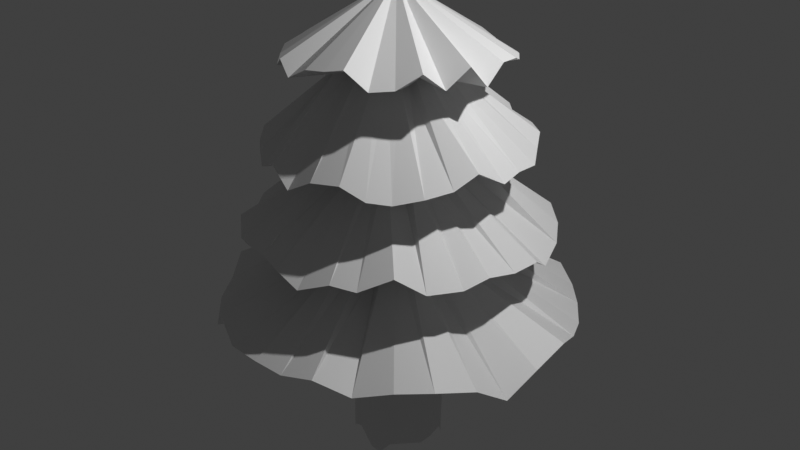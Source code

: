 # Source: simpletree.blend  (saved by Blender 2.93.21; exported with 4.5.12 LTS)
import bpy
from mathutils import Matrix  # noqa: F401  (used for matrix-valued properties, if any)

bpy.ops.wm.read_factory_settings(use_empty=True)
scene = bpy.context.scene
scene.name = 'Scene'

# ---- collections
col_collection = bpy.data.collections.new('Collection'); scene.collection.children.link(col_collection)

# ---- materials (node trees are filled in below, after node groups)
mat_material_002 = bpy.data.materials.new('Material.002')

# ---- material node trees
mat_material_002.use_nodes = True; mat_material_002.node_tree.nodes.clear()
_N = mat_material_002.node_tree.nodes; _L = mat_material_002.node_tree.links
n0 = _N.new('ShaderNodeBsdfPrincipled'); n0.name = 'Principled BSDF'; n0.location = (10, 300)
n0.distribution = 'GGX'
n0.subsurface_method = 'BURLEY'
n0.inputs[3].default_value = 1.45
n0.inputs[27].default_value = (0.0, 0.0, 0.0, 1.0)
n0.inputs[28].default_value = 1.0
n1 = _N.new('ShaderNodeOutputMaterial'); n1.name = 'Material Output'; n1.location = (300, 300)
_L.new(n0.outputs[0], n1.inputs[0])
n1.is_active_output = True

# ---- world
world_world = bpy.data.worlds.new('World'); scene.world = world_world
world_world.use_nodes = True; world_world.node_tree.nodes.clear()
_N = world_world.node_tree.nodes; _L = world_world.node_tree.links
n0 = _N.new('ShaderNodeOutputWorld'); n0.name = 'World Output'; n0.location = (300, 300)
n1 = _N.new('ShaderNodeBackground'); n1.name = 'Background'; n1.location = (10, 300)
n1.inputs[0].default_value = (0.05088, 0.05088, 0.05088, 1.0)
_L.new(n1.outputs[0], n0.inputs[0])
n0.is_active_output = True
world_world.color = (0.05088, 0.05088, 0.05088)
world_world.use_sun_shadow = False
world_world.sun_shadow_jitter_overblur = 0.0

# ---- cameras
cam_camera = bpy.data.cameras.new('Camera')
cam_camera.clip_end = 100.0
cam_camera.ortho_scale = 7.314

# ---- lights
light_light = bpy.data.lights.new('Light', 'POINT')
light_light.transmission_factor = 0.0
light_light.energy = 1000.0
light_light.shadow_soft_size = 0.1
light_light.shadow_maximum_resolution = 0.006
light_light.use_absolute_resolution = True

# ---- meshes
me_cylinder = bpy.data.meshes.new('Cylinder')
me_cylinder.from_pydata([(0.01217, 1.008, -0.9915), (0.01918, -0.08383, 1.013), (0.242, 0.9332, -1.018), (0.3378, 0.9828, -1.008), (0.505, 0.8711, -1.035), (0.6571, 0.6813, -0.9464), (0.7935, 0.5664, -1.06), (0.9154, 0.3896, -0.999), (0.996, 0.1784, -0.9478), (0.9991, 0.01455, -1.007), (1.003, -0.2839, -1.012), (0.9304, -0.3852, -1.011), (0.8301, -0.5543, -1.002), (0.7182, -0.7179, -0.9991), (0.5408, -0.7965, -1.02), (0.389, -0.9711, -1.06), (0.1994, -1.039, -1.04), (0.03556, -1.017, -0.9877), (-0.238, -0.9626, -0.9812), (-0.4231, -0.9684, -0.9907), (-0.5267, -0.7973, -0.9877), (-0.7709, -0.6849, -1.068), (-0.8401, -0.5448, -0.9706), (-0.9008, -0.3894, -1.032), (-0.916, -0.2677, -0.985), (-1.005, -0.007009, -0.9877), (-0.9782, 0.1945, -0.9942), (-0.98, 0.3557, -0.9521), (-0.8409, 0.5504, -0.9739), (-0.6696, 0.6875, -1.011), (-0.556, 0.8291, -0.9985), (-0.4193, 0.8784, -1.009), (-0.1593, 0.9932, -1.064), (0.05117, 4.011, -0.3424), (0.7669, 3.871, -0.3997), (1.527, 3.691, -0.3572), (2.207, 3.285, -0.3844), (2.751, 2.793, -0.394), (3.29, 2.166, -0.3987), (3.66, 1.516, -0.3739), (3.942, 0.8305, -0.3246), (3.963, -0.001224, -0.3739), (3.917, -0.8112, -0.4436), (3.724, -1.471, -0.3615), (3.355, -2.24, -0.333), (2.834, -2.809, -0.3345), (2.152, -3.266, -0.3769), (1.48, -3.682, -0.3244), (0.7736, -3.885, -0.3517), (0.06342, -3.968, -0.3459), (-0.7386, -3.937, -0.3538), (-1.528, -3.64, -0.3098), (-2.163, -3.339, -0.4284), (-2.743, -2.809, -0.3835), (-3.293, -2.115, -0.3802), (-3.666, -1.577, -0.3159), (-3.883, -0.7859, -0.3745), (-4.009, 0.01697, -0.3671), (-3.889, 0.7745, -0.3751), (-3.676, 1.487, -0.4219), (-3.296, 2.151, -0.405), (-2.743, 2.831, -0.3041), (-2.149, 3.295, -0.3866), (-1.484, 3.665, -0.4379), (-0.7065, 3.855, -0.3543), (-0.04222, 3.328, -0.01585), (0.6474, 3.249, -0.01401), (1.292, 3.094, -0.02208), (1.845, 2.773, 0.02146), (2.375, 2.386, -0.009772), (2.778, 1.869, -0.03905), (3.045, 1.208, -0.07555), (3.265, 0.6606, -0.002106), (3.304, -0.03541, 0.003024), (3.201, -0.6531, 0.0209), (3.038, -1.188, -0.008054), (2.69, -1.828, -0.007463), (2.3, -2.294, 0.06475), (1.789, -2.773, 0.004986), (1.269, -3.005, 0.0118), (0.6587, -3.3, -0.03607), (0.004955, -3.297, 0.0007336), (-0.557, -3.193, 0.01651), (-1.251, -3.039, -0.003471), (-1.867, -2.77, -0.03606), (-2.412, -2.371, 0.006977), (-2.737, -1.8, -0.04164), (-2.979, -1.336, 0.005004), (-3.22, -0.6658, 0.00678), (-3.258, 0.03111, 0.002671), (-3.244, 0.6346, -0.000122), (-3.022, 1.346, -0.01859), (-2.736, 1.847, 0.0004066), (-2.352, 2.331, -0.02107), (-1.828, 2.766, -0.009314), (-1.261, 3.016, 0.002517), (-0.6387, 3.163, -0.01683), (-0.02437, 2.826, 0.3493), (0.5392, 2.774, 0.4019), (1.102, 2.655, 0.2681), (1.562, 2.326, 0.3935), (2.072, 1.979, 0.3987), (2.357, 1.575, 0.3653), (2.693, 1.119, 0.3425), (2.777, 0.5596, 0.3523), (2.859, 0.04559, 0.3381), (2.782, -0.5925, 0.412), (2.636, -1.094, 0.3622), (2.369, -1.586, 0.3419), (1.987, -2.046, 0.3219), (1.644, -2.39, 0.3344), (1.16, -2.608, 0.3801), (0.546, -2.8, 0.366), (-0.02895, -2.891, 0.3043), (-0.5495, -2.836, 0.3757), (-1.081, -2.7, 0.3267), (-1.576, -2.369, 0.3533), (-2.032, -2.031, 0.3463), (-2.43, -1.612, 0.3653), (-2.634, -1.097, 0.3486), (-2.807, -0.5433, 0.3613), (-2.868, -0.02421, 0.3396), (-2.8, 0.5557, 0.3557), (-2.643, 1.096, 0.362), (-2.332, 1.587, 0.4374), (-2.003, 2.019, 0.3901), (-1.576, 2.376, 0.3935), (-1.116, 2.648, 0.3829), (-0.5017, 2.843, 0.3692), (-0.006204, 0.9858, 0.6775), (0.2751, 0.9234, 0.6896), (0.3437, 0.9495, 0.6845), (0.585, 0.8699, 0.6285), (0.6469, 0.6955, 0.6533), (0.8275, 0.5581, 0.6822), (0.9319, 0.3835, 0.6892), (0.9933, 0.2152, 0.6907), (1.008, 0.01124, 0.6645), (0.9748, -0.1939, 0.6807), (0.8565, -0.4085, 0.6836), (0.824, -0.5296, 0.6453), (0.7311, -0.693, 0.6769), (0.5618, -0.8265, 0.681), (0.3886, -0.9353, 0.6985), (0.1043, -0.9641, 0.6935), (0.007787, -1.07, 0.6881), (-0.2419, -1.067, 0.6797), (-0.3815, -0.9868, 0.7499), (-0.5434, -0.87, 0.6277), (-0.7315, -0.6789, 0.6837), (-0.7603, -0.5285, 0.702), (-0.9306, -0.3927, 0.6884), (-0.9773, -0.2004, 0.6872), (-0.9986, -0.001008, 0.6712), (-0.9642, 0.1915, 0.6733), (-0.9871, 0.3437, 0.7213), (-0.8253, 0.6122, 0.7242), (-0.6976, 0.6882, 0.6813), (-0.5442, 0.8425, 0.6905), (-0.3855, 0.9235, 0.6434), (-0.1532, 0.9894, 0.7042), (-0.007553, 2.419, 0.7213), (0.3982, 2.403, 0.694), (0.8713, 2.164, 0.6415), (1.397, 1.965, 0.6982), (1.686, 1.665, 0.7185), (1.979, 1.334, 0.7218), (2.219, 0.9573, 0.7552), (2.324, 0.4864, 0.7637), (2.364, 0.0156, 0.6924), (2.388, -0.4686, 0.7914), (2.205, -0.9135, 0.7135), (1.974, -1.27, 0.78), (1.675, -1.672, 0.722), (1.285, -1.972, 0.711), (0.8735, -2.197, 0.7839), (0.4583, -2.315, 0.7642), (-0.02531, -2.356, 0.7499), (-0.501, -2.392, 0.6989), (-0.8829, -2.275, 0.7495), (-1.407, -1.966, 0.688), (-1.629, -1.701, 0.7126), (-1.981, -1.314, 0.7197), (-2.263, -0.9251, 0.7006), (-2.324, -0.4685, 0.7264), (-2.373, 0.000983, 0.7335), (-2.308, 0.4835, 0.6969), (-2.201, 0.9117, 0.7204), (-1.956, 1.266, 0.688), (-1.692, 1.682, 0.724), (-1.346, 1.951, 0.6866), (-0.9038, 2.192, 0.7149), (-0.4466, 2.313, 0.6263), (0.1877, 0.9773, 0.3196), (0.3741, 0.9214, 0.3379), (0.5181, 0.8488, 0.3122), (0.6935, 0.6322, 0.388), (0.8635, 0.5839, 0.4013), (0.8908, 0.4138, 0.3183), (0.9685, 0.183, 0.3099), (0.9385, -0.00687, 0.327), (0.9182, -0.1636, 0.2938), (0.9313, -0.3879, 0.3227), (0.8406, -0.5999, 0.3648), (0.7688, -0.7335, 0.3062), (0.565, -0.8474, 0.3376), (0.3656, -0.8965, 0.3165), (0.2476, -0.9756, 0.3342), (-0.0003536, -0.9545, 0.3284), (-0.2288, -1.009, 0.3022), (-0.3977, -0.9309, 0.353), (-0.5372, -0.8084, 0.3275), (-0.6874, -0.7461, 0.2811), (-0.8039, -0.5133, 0.3187), (-0.9377, -0.4529, 0.3258), (-1.043, -0.1843, 0.3861), (-0.9744, 0.04369, 0.2524), (-0.9323, 0.1646, 0.3647), (-0.9417, 0.4068, 0.359), (-0.8867, 0.5597, 0.2906), (-0.7218, 0.7201, 0.3248), (-0.5464, 0.747, 0.3093), (-0.3372, 0.8933, 0.3143), (-0.1464, 0.9217, 0.2916), (0.04372, 1.07, 0.3793), (0.1883, 0.9976, -0.0453), (0.3053, 0.8808, -0.003208), (0.5669, 0.8713, -0.05301), (0.7686, 0.7095, 0.02706), (0.8365, 0.5502, -0.04933), (0.8417, 0.4273, -0.0182), (1.061, 0.1925, -0.07824), (1.003, -0.005909, -0.04942), (0.9786, -0.1932, -0.04421), (0.919, -0.3739, -0.06677), (0.762, -0.6042, 0.002257), (0.6526, -0.7336, -0.03205), (0.5296, -0.8121, -0.03834), (0.3668, -0.9102, -0.1164), (0.2511, -1.003, -0.03392), (0.02617, -1.055, 0.004568), (-0.1708, -1.032, -0.06952), (-0.3856, -0.9256, -0.04867), (-0.5731, -0.8319, -0.04816), (-0.7268, -0.6602, -0.04944), (-0.8441, -0.5492, -0.0377), (-0.9129, -0.4225, -0.006109), (-0.9865, -0.1982, -0.03536), (-0.9932, 0.04142, -0.0318), (-0.9777, 0.1972, -0.04735), (-0.9616, 0.3751, -0.03153), (-0.8274, 0.5588, -0.04172), (-0.6957, 0.7223, -0.02143), (-0.5437, 0.8332, -0.03473), (-0.4672, 0.8732, -0.03386), (-0.1754, 0.9748, -0.06858), (-0.00634, 0.9985, -0.05337), (0.1699, 1.001, -0.4244), (0.3753, 0.9219, -0.3844), (0.5857, 0.7717, -0.4258), (0.751, 0.7173, -0.3727), (0.7567, 0.5772, -0.3499), (0.981, 0.4054, -0.4715), (1.043, 0.148, -0.4457), (0.9916, -0.004575, -0.4389), (0.9523, -0.1877, -0.4553), (0.9716, -0.3215, -0.4132), (0.8306, -0.5669, -0.3853), (0.7199, -0.6881, -0.4129), (0.5852, -0.7683, -0.3362), (0.4145, -0.8691, -0.4263), (0.1636, -1.048, -0.3744), (-0.008592, -1.019, -0.4158), (-0.1779, -1.005, -0.4108), (-0.3284, -0.8733, -0.3583), (-0.549, -0.8297, -0.3811), (-0.7564, -0.673, -0.4001), (-0.8498, -0.5574, -0.3956), (-0.9259, -0.3047, -0.4073), (-0.9895, -0.2028, -0.3992), (-1.001, 0.03487, -0.443), (-0.9808, 0.1979, -0.4031), (-0.9068, 0.3853, -0.4608), (-0.832, 0.5429, -0.3782), (-0.6628, 0.7, -0.4271), (-0.5083, 0.8463, -0.3579), (-0.4131, 0.9644, -0.4206), (-0.1865, 0.979, -0.4099), (-0.03709, 0.928, -0.3838)], [], [(161, 1, 162), (162, 1, 163), (163, 1, 164), (164, 1, 165), (165, 1, 166), (166, 1, 167), (167, 1, 168), (168, 1, 169), (169, 1, 170), (170, 1, 171), (171, 1, 172), (172, 1, 173), (173, 1, 174), (174, 1, 175), (175, 1, 176), (176, 1, 177), (177, 1, 178), (178, 1, 179), (179, 1, 180), (180, 1, 181), (181, 1, 182), (182, 1, 183), (183, 1, 184), (184, 1, 185), (185, 1, 186), (186, 1, 187), (187, 1, 188), (188, 1, 189), (189, 1, 190), (190, 1, 191), (191, 1, 192), (192, 1, 161), (0, 2, 3, 4, 5, 6, 7, 8, 9, 10, 11, 12, 13, 14, 15, 16, 17, 18, 19, 20, 21, 22, 23, 24, 25, 26, 27, 28, 29, 30, 31, 32), (287, 64, 33, 288), (286, 63, 64, 287), (285, 62, 63, 286), (284, 61, 62, 285), (283, 60, 61, 284), (282, 59, 60, 283), (281, 58, 59, 282), (280, 57, 58, 281), (279, 56, 57, 280), (278, 55, 56, 279), (277, 54, 55, 278), (276, 53, 54, 277), (275, 52, 53, 276), (274, 51, 52, 275), (273, 50, 51, 274), (272, 49, 50, 273), (271, 48, 49, 272), (270, 47, 48, 271), (269, 46, 47, 270), (268, 45, 46, 269), (267, 44, 45, 268), (266, 43, 44, 267), (265, 42, 43, 266), (264, 41, 42, 265), (263, 40, 41, 264), (262, 39, 40, 263), (261, 38, 39, 262), (260, 37, 38, 261), (259, 36, 37, 260), (258, 35, 36, 259), (257, 34, 35, 258), (288, 33, 34, 257), (255, 96, 65, 256), (254, 95, 96, 255), (253, 94, 95, 254), (252, 93, 94, 253), (251, 92, 93, 252), (250, 91, 92, 251), (249, 90, 91, 250), (248, 89, 90, 249), (247, 88, 89, 248), (246, 87, 88, 247), (245, 86, 87, 246), (244, 85, 86, 245), (243, 84, 85, 244), (242, 83, 84, 243), (241, 82, 83, 242), (240, 81, 82, 241), (239, 80, 81, 240), (238, 79, 80, 239), (237, 78, 79, 238), (236, 77, 78, 237), (235, 76, 77, 236), (234, 75, 76, 235), (233, 74, 75, 234), (232, 73, 74, 233), (231, 72, 73, 232), (230, 71, 72, 231), (229, 70, 71, 230), (228, 69, 70, 229), (227, 68, 69, 228), (226, 67, 68, 227), (225, 66, 67, 226), (256, 65, 66, 225), (223, 128, 97, 224), (222, 127, 128, 223), (221, 126, 127, 222), (220, 125, 126, 221), (219, 124, 125, 220), (218, 123, 124, 219), (217, 122, 123, 218), (216, 121, 122, 217), (215, 120, 121, 216), (214, 119, 120, 215), (213, 118, 119, 214), (212, 117, 118, 213), (211, 116, 117, 212), (210, 115, 116, 211), (209, 114, 115, 210), (208, 113, 114, 209), (207, 112, 113, 208), (206, 111, 112, 207), (205, 110, 111, 206), (204, 109, 110, 205), (203, 108, 109, 204), (202, 107, 108, 203), (201, 106, 107, 202), (200, 105, 106, 201), (199, 104, 105, 200), (198, 103, 104, 199), (197, 102, 103, 198), (196, 101, 102, 197), (195, 100, 101, 196), (194, 99, 100, 195), (193, 98, 99, 194), (224, 97, 98, 193), (128, 160, 129, 97), (127, 159, 160, 128), (126, 158, 159, 127), (125, 157, 158, 126), (124, 156, 157, 125), (123, 155, 156, 124), (122, 154, 155, 123), (121, 153, 154, 122), (120, 152, 153, 121), (119, 151, 152, 120), (118, 150, 151, 119), (117, 149, 150, 118), (116, 148, 149, 117), (115, 147, 148, 116), (114, 146, 147, 115), (113, 145, 146, 114), (112, 144, 145, 113), (111, 143, 144, 112), (110, 142, 143, 111), (109, 141, 142, 110), (108, 140, 141, 109), (107, 139, 140, 108), (106, 138, 139, 107), (105, 137, 138, 106), (104, 136, 137, 105), (103, 135, 136, 104), (102, 134, 135, 103), (101, 133, 134, 102), (100, 132, 133, 101), (99, 131, 132, 100), (98, 130, 131, 99), (97, 129, 130, 98), (160, 192, 161, 129), (159, 191, 192, 160), (158, 190, 191, 159), (157, 189, 190, 158), (156, 188, 189, 157), (155, 187, 188, 156), (154, 186, 187, 155), (153, 185, 186, 154), (152, 184, 185, 153), (151, 183, 184, 152), (150, 182, 183, 151), (149, 181, 182, 150), (148, 180, 181, 149), (147, 179, 180, 148), (146, 178, 179, 147), (145, 177, 178, 146), (144, 176, 177, 145), (143, 175, 176, 144), (142, 174, 175, 143), (141, 173, 174, 142), (140, 172, 173, 141), (139, 171, 172, 140), (138, 170, 171, 139), (137, 169, 170, 138), (136, 168, 169, 137), (135, 167, 168, 136), (134, 166, 167, 135), (133, 165, 166, 134), (132, 164, 165, 133), (131, 163, 164, 132), (130, 162, 163, 131), (129, 161, 162, 130), (65, 224, 193, 66), (66, 193, 194, 67), (67, 194, 195, 68), (68, 195, 196, 69), (69, 196, 197, 70), (70, 197, 198, 71), (71, 198, 199, 72), (72, 199, 200, 73), (73, 200, 201, 74), (74, 201, 202, 75), (75, 202, 203, 76), (76, 203, 204, 77), (77, 204, 205, 78), (78, 205, 206, 79), (79, 206, 207, 80), (80, 207, 208, 81), (81, 208, 209, 82), (82, 209, 210, 83), (83, 210, 211, 84), (84, 211, 212, 85), (85, 212, 213, 86), (86, 213, 214, 87), (87, 214, 215, 88), (88, 215, 216, 89), (89, 216, 217, 90), (90, 217, 218, 91), (91, 218, 219, 92), (92, 219, 220, 93), (93, 220, 221, 94), (94, 221, 222, 95), (95, 222, 223, 96), (96, 223, 224, 65), (33, 256, 225, 34), (34, 225, 226, 35), (35, 226, 227, 36), (36, 227, 228, 37), (37, 228, 229, 38), (38, 229, 230, 39), (39, 230, 231, 40), (40, 231, 232, 41), (41, 232, 233, 42), (42, 233, 234, 43), (43, 234, 235, 44), (44, 235, 236, 45), (45, 236, 237, 46), (46, 237, 238, 47), (47, 238, 239, 48), (48, 239, 240, 49), (49, 240, 241, 50), (50, 241, 242, 51), (51, 242, 243, 52), (52, 243, 244, 53), (53, 244, 245, 54), (54, 245, 246, 55), (55, 246, 247, 56), (56, 247, 248, 57), (57, 248, 249, 58), (58, 249, 250, 59), (59, 250, 251, 60), (60, 251, 252, 61), (61, 252, 253, 62), (62, 253, 254, 63), (63, 254, 255, 64), (64, 255, 256, 33), (0, 288, 257, 2), (2, 257, 258, 3), (3, 258, 259, 4), (4, 259, 260, 5), (5, 260, 261, 6), (6, 261, 262, 7), (7, 262, 263, 8), (8, 263, 264, 9), (9, 264, 265, 10), (10, 265, 266, 11), (11, 266, 267, 12), (12, 267, 268, 13), (13, 268, 269, 14), (14, 269, 270, 15), (15, 270, 271, 16), (16, 271, 272, 17), (17, 272, 273, 18), (18, 273, 274, 19), (19, 274, 275, 20), (20, 275, 276, 21), (21, 276, 277, 22), (22, 277, 278, 23), (23, 278, 279, 24), (24, 279, 280, 25), (25, 280, 281, 26), (26, 281, 282, 27), (27, 282, 283, 28), (28, 283, 284, 29), (29, 284, 285, 30), (30, 285, 286, 31), (31, 286, 287, 32), (32, 287, 288, 0)])
_uv = me_cylinder.uv_layers.new(name='UVMap')
_uv.uv.foreach_set('vector', [1.0, 0.9303, 0.9688, 1.0, 0.9688, 0.9303, 0.9688, 0.9303, 0.9375, 1.0, 0.9375, 0.9303, 0.9375, 0.9303, 0.9062, 1.0, 0.9062, 0.9303, 0.9062, 0.9303, 0.875, 1.0, 0.875, 0.9303, 0.875, 0.9303, 0.8438, 1.0, 0.8438, 0.9303, 0.8438, 0.9303, 0.8125, 1.0, 0.8125, 0.9303, 0.8125, 0.9303, 0.7812, 1.0, 0.7812, 0.9303, 0.7812, 0.9303, 0.75, 1.0, 0.75, 0.9303, 0.75, 0.9303, 0.7188, 1.0, 0.7188, 0.9303, 0.7188, 0.9303, 0.6875, 1.0, 0.6875, 0.9303, 0.6875, 0.9303, 0.6562, 1.0, 0.6562, 0.9303, 0.6562, 0.9303, 0.625, 1.0, 0.625, 0.9303, 0.625, 0.9303, 0.5938, 1.0, 0.5938, 0.9303, 0.5938, 0.9303, 0.5625, 1.0, 0.5625, 0.9303, 0.5625, 0.9303, 0.5312, 1.0, 0.5312, 0.9303, 0.5312, 0.9303, 0.5, 1.0, 0.5, 0.9303, 0.5, 0.9303, 0.4688, 1.0, 0.4688, 0.9303, 0.4688, 0.9303, 0.4375, 1.0, 0.4375, 0.9303, 0.4375, 0.9303, 0.4062, 1.0, 0.4062, 0.9303, 0.4062, 0.9303, 0.375, 1.0, 0.375, 0.9303, 0.375, 0.9303, 0.3438, 1.0, 0.3438, 0.9303, 0.3438, 0.9303, 0.3125, 1.0, 0.3125, 0.9303, 0.3125, 0.9303, 0.2812, 1.0, 0.2812, 0.9303, 0.2812, 0.9303, 0.25, 1.0, 0.25, 0.9303, 0.25, 0.9303, 0.2188, 1.0, 0.2188, 0.9303, 0.2188, 0.9303, 0.1875, 1.0, 0.1875, 0.9303, 0.1875, 0.9303, 0.1562, 1.0, 0.1562, 0.9303, 0.1562, 0.9303, 0.125, 1.0, 0.125, 0.9303, 0.125, 0.9303, 0.09375, 1.0, 0.09375, 0.9303, 0.09375, 0.9303, 0.0625, 1.0, 0.0625, 0.9303, 0.0625, 0.9303, 0.03125, 1.0, 0.03125, 0.9303, 0.03125, 0.9303, 0.0, 1.0, 0.0, 0.9303, 0.75, 0.49, 0.7968, 0.4854, 0.8418, 0.4717, 0.8833, 0.4496, 0.9197, 0.4197, 0.9496, 0.3833, 0.9717, 0.3418, 0.9854, 0.2968, 0.99, 0.25, 0.9854, 0.2032, 0.9717, 0.1582, 0.9496, 0.1167, 0.9197, 0.08029, 0.8833, 0.05045, 0.8418, 0.02827, 0.7968, 0.01461, 0.75, 0.01, 0.7032, 0.01461, 0.6582, 0.02827, 0.6167, 0.05045, 0.5803, 0.08029, 0.5504, 0.1167, 0.5283, 0.1582, 0.5146, 0.2032, 0.51, 0.25, 0.5146, 0.2968, 0.5283, 0.3418, 0.5504, 0.3833, 0.5803, 0.4197, 0.6167, 0.4496, 0.6582, 0.4717, 0.7032, 0.4854, 0.03125, 0.6494, 0.03125, 0.6565, 0.0, 0.6565, 0.0, 0.6494, 0.0625, 0.6494, 0.0625, 0.6565, 0.03125, 0.6565, 0.03125, 0.6494, 0.09375, 0.6494, 0.09375, 0.6565, 0.0625, 0.6565, 0.0625, 0.6494, 0.125, 0.6494, 0.125, 0.6565, 0.09375, 0.6565, 0.09375, 0.6494, 0.1562, 0.6494, 0.1562, 0.6565, 0.125, 0.6565, 0.125, 0.6494, 0.1875, 0.6494, 0.1875, 0.6565, 0.1562, 0.6565, 0.1562, 0.6494, 0.2188, 0.6494, 0.2188, 0.6565, 0.1875, 0.6565, 0.1875, 0.6494, 0.25, 0.6494, 0.25, 0.6565, 0.2188, 0.6565, 0.2188, 0.6494, 0.2812, 0.6494, 0.2812, 0.6565, 0.25, 0.6565, 0.25, 0.6494, 0.3125, 0.6494, 0.3125, 0.6565, 0.2812, 0.6565, 0.2812, 0.6494, 0.3438, 0.6494, 0.3438, 0.6565, 0.3125, 0.6565, 0.3125, 0.6494, 0.375, 0.6494, 0.375, 0.6565, 0.3438, 0.6565, 0.3438, 0.6494, 0.4062, 0.6494, 0.4062, 0.6565, 0.375, 0.6565, 0.375, 0.6494, 0.4375, 0.6494, 0.4375, 0.6565, 0.4062, 0.6565, 0.4062, 0.6494, 0.4688, 0.6494, 0.4688, 0.6565, 0.4375, 0.6565, 0.4375, 0.6494, 0.5, 0.6494, 0.5, 0.6565, 0.4688, 0.6565, 0.4688, 0.6494, 0.5312, 0.6494, 0.5312, 0.6565, 0.5, 0.6565, 0.5, 0.6494, 0.5625, 0.6494, 0.5625, 0.6565, 0.5312, 0.6565, 0.5312, 0.6494, 0.5938, 0.6494, 0.5938, 0.6565, 0.5625, 0.6565, 0.5625, 0.6494, 0.625, 0.6494, 0.625, 0.6565, 0.5938, 0.6565, 0.5938, 0.6494, 0.6562, 0.6494, 0.6562, 0.6565, 0.625, 0.6565, 0.625, 0.6494, 0.6875, 0.6494, 0.6875, 0.6565, 0.6562, 0.6565, 0.6562, 0.6494, 0.7188, 0.6494, 0.7188, 0.6565, 0.6875, 0.6565, 0.6875, 0.6494, 0.75, 0.6494, 0.75, 0.6565, 0.7188, 0.6565, 0.7188, 0.6494, 0.7812, 0.6494, 0.7812, 0.6565, 0.75, 0.6565, 0.75, 0.6494, 0.8125, 0.6494, 0.8125, 0.6565, 0.7812, 0.6565, 0.7812, 0.6494, 0.8438, 0.6494, 0.8438, 0.6565, 0.8125, 0.6565, 0.8125, 0.6494, 0.875, 0.6494, 0.875, 0.6565, 0.8438, 0.6565, 0.8438, 0.6494, 0.9062, 0.6494, 0.9062, 0.6565, 0.875, 0.6565, 0.875, 0.6494, 0.9375, 0.6494, 0.9375, 0.6565, 0.9062, 0.6565, 0.9062, 0.6494, 0.9688, 0.6494, 0.9688, 0.6565, 0.9375, 0.6565, 0.9375, 0.6494, 1.0, 0.6494, 1.0, 0.6565, 0.9688, 0.6565, 0.9688, 0.6494, 0.03125, 0.7385, 0.03125, 0.7484, 0.0, 0.7484, 0.0, 0.7385, 0.0625, 0.7385, 0.0625, 0.7484, 0.03125, 0.7484, 0.03125, 0.7385, 0.09375, 0.7385, 0.09375, 0.7484, 0.0625, 0.7484, 0.0625, 0.7385, 0.125, 0.7385, 0.125, 0.7484, 0.09375, 0.7484, 0.09375, 0.7385, 0.1562, 0.7385, 0.1562, 0.7484, 0.125, 0.7484, 0.125, 0.7385, 0.1875, 0.7385, 0.1875, 0.7484, 0.1562, 0.7484, 0.1562, 0.7385, 0.2187, 0.7385, 0.2188, 0.7484, 0.1875, 0.7484, 0.1875, 0.7385, 0.25, 0.7385, 0.25, 0.7484, 0.2188, 0.7484, 0.2187, 0.7385, 0.2812, 0.7385, 0.2812, 0.7484, 0.25, 0.7484, 0.25, 0.7385, 0.3125, 0.7385, 0.3125, 0.7484, 0.2812, 0.7484, 0.2812, 0.7385, 0.3438, 0.7385, 0.3438, 0.7484, 0.3125, 0.7484, 0.3125, 0.7385, 0.375, 0.7385, 0.375, 0.7484, 0.3438, 0.7484, 0.3438, 0.7385, 0.4062, 0.7385, 0.4062, 0.7484, 0.375, 0.7484, 0.375, 0.7385, 0.4375, 0.7385, 0.4375, 0.7484, 0.4062, 0.7484, 0.4062, 0.7385, 0.4688, 0.7385, 0.4688, 0.7484, 0.4375, 0.7484, 0.4375, 0.7385, 0.5, 0.7385, 0.5, 0.7484, 0.4688, 0.7484, 0.4688, 0.7385, 0.5312, 0.7385, 0.5312, 0.7484, 0.5, 0.7484, 0.5, 0.7385, 0.5625, 0.7385, 0.5625, 0.7484, 0.5312, 0.7484, 0.5312, 0.7385, 0.5938, 0.7385, 0.5938, 0.7484, 0.5625, 0.7484, 0.5625, 0.7385, 0.625, 0.7385, 0.625, 0.7484, 0.5938, 0.7484, 0.5938, 0.7385, 0.6562, 0.7385, 0.6562, 0.7484, 0.625, 0.7484, 0.625, 0.7385, 0.6875, 0.7385, 0.6875, 0.7484, 0.6562, 0.7484, 0.6562, 0.7385, 0.7188, 0.7385, 0.7188, 0.7484, 0.6875, 0.7484, 0.6875, 0.7385, 0.75, 0.7385, 0.75, 0.7484, 0.7188, 0.7484, 0.7188, 0.7385, 0.7812, 0.7385, 0.7812, 0.7484, 0.75, 0.7484, 0.75, 0.7385, 0.8125, 0.7385, 0.8125, 0.7484, 0.7812, 0.7484, 0.7812, 0.7385, 0.8438, 0.7385, 0.8438, 0.7484, 0.8125, 0.7484, 0.8125, 0.7385, 0.875, 0.7385, 0.875, 0.7484, 0.8438, 0.7484, 0.8438, 0.7385, 0.9062, 0.7385, 0.9062, 0.7484, 0.875, 0.7484, 0.875, 0.7385, 0.9375, 0.7385, 0.9375, 0.7484, 0.9062, 0.7484, 0.9062, 0.7385, 0.9687, 0.7385, 0.9687, 0.7484, 0.9375, 0.7484, 0.9375, 0.7385, 1.0, 0.7385, 1.0, 0.7484, 0.9687, 0.7484, 0.9687, 0.7385, 0.03125, 0.8321, 0.03125, 0.8398, 0.0, 0.8398, 0.0, 0.8321, 0.0625, 0.8321, 0.0625, 0.8398, 0.03125, 0.8398, 0.03125, 0.8321, 0.09375, 0.8321, 0.09375, 0.8398, 0.0625, 0.8398, 0.0625, 0.8321, 0.125, 0.8321, 0.125, 0.8398, 0.09375, 0.8398, 0.09375, 0.8321, 0.1562, 0.8321, 0.1562, 0.8398, 0.125, 0.8398, 0.125, 0.8321, 0.1875, 0.8321, 0.1875, 0.8398, 0.1562, 0.8398, 0.1562, 0.8321, 0.2188, 0.8321, 0.2188, 0.8398, 0.1875, 0.8398, 0.1875, 0.8321, 0.25, 0.8321, 0.25, 0.8398, 0.2188, 0.8398, 0.2188, 0.8321, 0.2812, 0.8321, 0.2812, 0.8398, 0.25, 0.8398, 0.25, 0.8321, 0.3125, 0.8321, 0.3125, 0.8398, 0.2812, 0.8398, 0.2812, 0.8321, 0.3438, 0.8321, 0.3438, 0.8398, 0.3125, 0.8398, 0.3125, 0.8321, 0.375, 0.8321, 0.375, 0.8398, 0.3438, 0.8398, 0.3438, 0.8321, 0.4063, 0.8321, 0.4062, 0.8398, 0.375, 0.8398, 0.375, 0.8321, 0.4375, 0.8321, 0.4375, 0.8398, 0.4062, 0.8398, 0.4063, 0.8321, 0.4688, 0.8321, 0.4688, 0.8398, 0.4375, 0.8398, 0.4375, 0.8321, 0.5, 0.8321, 0.5, 0.8398, 0.4688, 0.8398, 0.4688, 0.8321, 0.5312, 0.8321, 0.5312, 0.8398, 0.5, 0.8398, 0.5, 0.8321, 0.5625, 0.8321, 0.5625, 0.8398, 0.5312, 0.8398, 0.5312, 0.8321, 0.5938, 0.8321, 0.5938, 0.8398, 0.5625, 0.8398, 0.5625, 0.8321, 0.625, 0.8321, 0.625, 0.8398, 0.5938, 0.8398, 0.5938, 0.8321, 0.6562, 0.8321, 0.6562, 0.8398, 0.625, 0.8398, 0.625, 0.8321, 0.6875, 0.8321, 0.6875, 0.8398, 0.6562, 0.8398, 0.6562, 0.8321, 0.7188, 0.8321, 0.7188, 0.8398, 0.6875, 0.8398, 0.6875, 0.8321, 0.75, 0.8321, 0.75, 0.8398, 0.7188, 0.8398, 0.7188, 0.8321, 0.7812, 0.8321, 0.7812, 0.8398, 0.75, 0.8398, 0.75, 0.8321, 0.8125, 0.8321, 0.8125, 0.8398, 0.7812, 0.8398, 0.7812, 0.8321, 0.8438, 0.8321, 0.8438, 0.8398, 0.8125, 0.8398, 0.8125, 0.8321, 0.875, 0.8321, 0.875, 0.8398, 0.8438, 0.8398, 0.8438, 0.8321, 0.9062, 0.8321, 0.9062, 0.8398, 0.875, 0.8398, 0.875, 0.8321, 0.9375, 0.8321, 0.9375, 0.8398, 0.9062, 0.8398, 0.9062, 0.8321, 0.9688, 0.8321, 0.9688, 0.8398, 0.9375, 0.8398, 0.9375, 0.8321, 1.0, 0.8321, 1.0, 0.8398, 0.9688, 0.8398, 0.9688, 0.8321, 0.03125, 0.8398, 0.03125, 0.9217, 0.0, 0.9217, 0.0, 0.8398, 0.0625, 0.8398, 0.0625, 0.9217, 0.03125, 0.9217, 0.03125, 0.8398, 0.09375, 0.8398, 0.09375, 0.9217, 0.0625, 0.9217, 0.0625, 0.8398, 0.125, 0.8398, 0.125, 0.9217, 0.09375, 0.9217, 0.09375, 0.8398, 0.1562, 0.8398, 0.1562, 0.9217, 0.125, 0.9217, 0.125, 0.8398, 0.1875, 0.8398, 0.1875, 0.9217, 0.1562, 0.9217, 0.1562, 0.8398, 0.2188, 0.8398, 0.2188, 0.9217, 0.1875, 0.9217, 0.1875, 0.8398, 0.25, 0.8398, 0.25, 0.9217, 0.2188, 0.9217, 0.2188, 0.8398, 0.2812, 0.8398, 0.2812, 0.9217, 0.25, 0.9217, 0.25, 0.8398, 0.3125, 0.8398, 0.3125, 0.9217, 0.2812, 0.9217, 0.2812, 0.8398, 0.3438, 0.8398, 0.3438, 0.9217, 0.3125, 0.9217, 0.3125, 0.8398, 0.375, 0.8398, 0.375, 0.9217, 0.3438, 0.9217, 0.3438, 0.8398, 0.4062, 0.8398, 0.4062, 0.9217, 0.375, 0.9217, 0.375, 0.8398, 0.4375, 0.8398, 0.4375, 0.9217, 0.4062, 0.9217, 0.4062, 0.8398, 0.4688, 0.8398, 0.4688, 0.9217, 0.4375, 0.9217, 0.4375, 0.8398, 0.5, 0.8398, 0.5, 0.9217, 0.4688, 0.9217, 0.4688, 0.8398, 0.5312, 0.8398, 0.5312, 0.9217, 0.5, 0.9217, 0.5, 0.8398, 0.5625, 0.8398, 0.5625, 0.9217, 0.5312, 0.9217, 0.5312, 0.8398, 0.5938, 0.8398, 0.5938, 0.9217, 0.5625, 0.9217, 0.5625, 0.8398, 0.625, 0.8398, 0.625, 0.9217, 0.5938, 0.9217, 0.5938, 0.8398, 0.6562, 0.8398, 0.6562, 0.9217, 0.625, 0.9217, 0.625, 0.8398, 0.6875, 0.8398, 0.6875, 0.9217, 0.6562, 0.9217, 0.6562, 0.8398, 0.7188, 0.8398, 0.7188, 0.9217, 0.6875, 0.9217, 0.6875, 0.8398, 0.75, 0.8398, 0.75, 0.9217, 0.7188, 0.9217, 0.7188, 0.8398, 0.7812, 0.8398, 0.7812, 0.9217, 0.75, 0.9217, 0.75, 0.8398, 0.8125, 0.8398, 0.8125, 0.9217, 0.7812, 0.9217, 0.7812, 0.8398, 0.8438, 0.8398, 0.8438, 0.9217, 0.8125, 0.9217, 0.8125, 0.8398, 0.875, 0.8398, 0.875, 0.9217, 0.8438, 0.9217, 0.8438, 0.8398, 0.9062, 0.8398, 0.9062, 0.9217, 0.875, 0.9217, 0.875, 0.8398, 0.9375, 0.8398, 0.9375, 0.9217, 0.9062, 0.9217, 0.9062, 0.8398, 0.9688, 0.8398, 0.9688, 0.9217, 0.9375, 0.9217, 0.9375, 0.8398, 1.0, 0.8398, 1.0, 0.9217, 0.9688, 0.9217, 0.9688, 0.8398, 0.03125, 0.9217, 0.03125, 0.9303, 0.0, 0.9303, 0.0, 0.9217, 0.0625, 0.9217, 0.0625, 0.9303, 0.03125, 0.9303, 0.03125, 0.9217, 0.09375, 0.9217, 0.09375, 0.9303, 0.0625, 0.9303, 0.0625, 0.9217, 0.125, 0.9217, 0.125, 0.9303, 0.09375, 0.9303, 0.09375, 0.9217, 0.1562, 0.9217, 0.1562, 0.9303, 0.125, 0.9303, 0.125, 0.9217, 0.1875, 0.9217, 0.1875, 0.9303, 0.1562, 0.9303, 0.1562, 0.9217, 0.2188, 0.9217, 0.2188, 0.9303, 0.1875, 0.9303, 0.1875, 0.9217, 0.25, 0.9217, 0.25, 0.9303, 0.2188, 0.9303, 0.2188, 0.9217, 0.2812, 0.9217, 0.2812, 0.9303, 0.25, 0.9303, 0.25, 0.9217, 0.3125, 0.9217, 0.3125, 0.9303, 0.2812, 0.9303, 0.2812, 0.9217, 0.3438, 0.9217, 0.3438, 0.9303, 0.3125, 0.9303, 0.3125, 0.9217, 0.375, 0.9217, 0.375, 0.9303, 0.3438, 0.9303, 0.3438, 0.9217, 0.4062, 0.9217, 0.4062, 0.9303, 0.375, 0.9303, 0.375, 0.9217, 0.4375, 0.9217, 0.4375, 0.9303, 0.4062, 0.9303, 0.4062, 0.9217, 0.4688, 0.9217, 0.4688, 0.9303, 0.4375, 0.9303, 0.4375, 0.9217, 0.5, 0.9217, 0.5, 0.9303, 0.4688, 0.9303, 0.4688, 0.9217, 0.5312, 0.9217, 0.5312, 0.9303, 0.5, 0.9303, 0.5, 0.9217, 0.5625, 0.9217, 0.5625, 0.9303, 0.5312, 0.9303, 0.5312, 0.9217, 0.5938, 0.9217, 0.5938, 0.9303, 0.5625, 0.9303, 0.5625, 0.9217, 0.625, 0.9217, 0.625, 0.9303, 0.5938, 0.9303, 0.5938, 0.9217, 0.6562, 0.9217, 0.6562, 0.9303, 0.625, 0.9303, 0.625, 0.9217, 0.6875, 0.9217, 0.6875, 0.9303, 0.6562, 0.9303, 0.6562, 0.9217, 0.7188, 0.9217, 0.7188, 0.9303, 0.6875, 0.9303, 0.6875, 0.9217, 0.75, 0.9217, 0.75, 0.9303, 0.7188, 0.9303, 0.7188, 0.9217, 0.7812, 0.9217, 0.7812, 0.9303, 0.75, 0.9303, 0.75, 0.9217, 0.8125, 0.9217, 0.8125, 0.9303, 0.7812, 0.9303, 0.7812, 0.9217, 0.8438, 0.9217, 0.8438, 0.9303, 0.8125, 0.9303, 0.8125, 0.9217, 0.875, 0.9217, 0.875, 0.9303, 0.8438, 0.9303, 0.8438, 0.9217, 0.9062, 0.9217, 0.9062, 0.9303, 0.875, 0.9303, 0.875, 0.9217, 0.9375, 0.9217, 0.9375, 0.9303, 0.9062, 0.9303, 0.9062, 0.9217, 0.9688, 0.9217, 0.9688, 0.9303, 0.9375, 0.9303, 0.9375, 0.9217, 1.0, 0.9217, 1.0, 0.9303, 0.9688, 0.9303, 0.9688, 0.9217, 1.0, 0.7484, 1.0, 0.8321, 0.9688, 0.8321, 0.9687, 0.7484, 0.9687, 0.7484, 0.9688, 0.8321, 0.9375, 0.8321, 0.9375, 0.7484, 0.9375, 0.7484, 0.9375, 0.8321, 0.9062, 0.8321, 0.9062, 0.7484, 0.9062, 0.7484, 0.9062, 0.8321, 0.875, 0.8321, 0.875, 0.7484, 0.875, 0.7484, 0.875, 0.8321, 0.8438, 0.8321, 0.8438, 0.7484, 0.8438, 0.7484, 0.8438, 0.8321, 0.8125, 0.8321, 0.8125, 0.7484, 0.8125, 0.7484, 0.8125, 0.8321, 0.7812, 0.8321, 0.7812, 0.7484, 0.7812, 0.7484, 0.7812, 0.8321, 0.75, 0.8321, 0.75, 0.7484, 0.75, 0.7484, 0.75, 0.8321, 0.7188, 0.8321, 0.7188, 0.7484, 0.7188, 0.7484, 0.7188, 0.8321, 0.6875, 0.8321, 0.6875, 0.7484, 0.6875, 0.7484, 0.6875, 0.8321, 0.6562, 0.8321, 0.6562, 0.7484, 0.6562, 0.7484, 0.6562, 0.8321, 0.625, 0.8321, 0.625, 0.7484, 0.625, 0.7484, 0.625, 0.8321, 0.5938, 0.8321, 0.5938, 0.7484, 0.5938, 0.7484, 0.5938, 0.8321, 0.5625, 0.8321, 0.5625, 0.7484, 0.5625, 0.7484, 0.5625, 0.8321, 0.5312, 0.8321, 0.5312, 0.7484, 0.5312, 0.7484, 0.5312, 0.8321, 0.5, 0.8321, 0.5, 0.7484, 0.5, 0.7484, 0.5, 0.8321, 0.4688, 0.8321, 0.4688, 0.7484, 0.4688, 0.7484, 0.4688, 0.8321, 0.4375, 0.8321, 0.4375, 0.7484, 0.4375, 0.7484, 0.4375, 0.8321, 0.4063, 0.8321, 0.4062, 0.7484, 0.4062, 0.7484, 0.4063, 0.8321, 0.375, 0.8321, 0.375, 0.7484, 0.375, 0.7484, 0.375, 0.8321, 0.3438, 0.8321, 0.3438, 0.7484, 0.3438, 0.7484, 0.3438, 0.8321, 0.3125, 0.8321, 0.3125, 0.7484, 0.3125, 0.7484, 0.3125, 0.8321, 0.2812, 0.8321, 0.2812, 0.7484, 0.2812, 0.7484, 0.2812, 0.8321, 0.25, 0.8321, 0.25, 0.7484, 0.25, 0.7484, 0.25, 0.8321, 0.2188, 0.8321, 0.2188, 0.7484, 0.2188, 0.7484, 0.2188, 0.8321, 0.1875, 0.8321, 0.1875, 0.7484, 0.1875, 0.7484, 0.1875, 0.8321, 0.1562, 0.8321, 0.1562, 0.7484, 0.1562, 0.7484, 0.1562, 0.8321, 0.125, 0.8321, 0.125, 0.7484, 0.125, 0.7484, 0.125, 0.8321, 0.09375, 0.8321, 0.09375, 0.7484, 0.09375, 0.7484, 0.09375, 0.8321, 0.0625, 0.8321, 0.0625, 0.7484, 0.0625, 0.7484, 0.0625, 0.8321, 0.03125, 0.8321, 0.03125, 0.7484, 0.03125, 0.7484, 0.03125, 0.8321, 0.0, 0.8321, 0.0, 0.7484, 1.0, 0.6565, 1.0, 0.7385, 0.9687, 0.7385, 0.9688, 0.6565, 0.9688, 0.6565, 0.9687, 0.7385, 0.9375, 0.7385, 0.9375, 0.6565, 0.9375, 0.6565, 0.9375, 0.7385, 0.9062, 0.7385, 0.9062, 0.6565, 0.9062, 0.6565, 0.9062, 0.7385, 0.875, 0.7385, 0.875, 0.6565, 0.875, 0.6565, 0.875, 0.7385, 0.8438, 0.7385, 0.8438, 0.6565, 0.8438, 0.6565, 0.8438, 0.7385, 0.8125, 0.7385, 0.8125, 0.6565, 0.8125, 0.6565, 0.8125, 0.7385, 0.7812, 0.7385, 0.7812, 0.6565, 0.7812, 0.6565, 0.7812, 0.7385, 0.75, 0.7385, 0.75, 0.6565, 0.75, 0.6565, 0.75, 0.7385, 0.7188, 0.7385, 0.7188, 0.6565, 0.7188, 0.6565, 0.7188, 0.7385, 0.6875, 0.7385, 0.6875, 0.6565, 0.6875, 0.6565, 0.6875, 0.7385, 0.6562, 0.7385, 0.6562, 0.6565, 0.6562, 0.6565, 0.6562, 0.7385, 0.625, 0.7385, 0.625, 0.6565, 0.625, 0.6565, 0.625, 0.7385, 0.5938, 0.7385, 0.5938, 0.6565, 0.5938, 0.6565, 0.5938, 0.7385, 0.5625, 0.7385, 0.5625, 0.6565, 0.5625, 0.6565, 0.5625, 0.7385, 0.5312, 0.7385, 0.5312, 0.6565, 0.5312, 0.6565, 0.5312, 0.7385, 0.5, 0.7385, 0.5, 0.6565, 0.5, 0.6565, 0.5, 0.7385, 0.4688, 0.7385, 0.4688, 0.6565, 0.4688, 0.6565, 0.4688, 0.7385, 0.4375, 0.7385, 0.4375, 0.6565, 0.4375, 0.6565, 0.4375, 0.7385, 0.4062, 0.7385, 0.4062, 0.6565, 0.4062, 0.6565, 0.4062, 0.7385, 0.375, 0.7385, 0.375, 0.6565, 0.375, 0.6565, 0.375, 0.7385, 0.3438, 0.7385, 0.3438, 0.6565, 0.3438, 0.6565, 0.3438, 0.7385, 0.3125, 0.7385, 0.3125, 0.6565, 0.3125, 0.6565, 0.3125, 0.7385, 0.2812, 0.7385, 0.2812, 0.6565, 0.2812, 0.6565, 0.2812, 0.7385, 0.25, 0.7385, 0.25, 0.6565, 0.25, 0.6565, 0.25, 0.7385, 0.2187, 0.7385, 0.2188, 0.6565, 0.2188, 0.6565, 0.2187, 0.7385, 0.1875, 0.7385, 0.1875, 0.6565, 0.1875, 0.6565, 0.1875, 0.7385, 0.1562, 0.7385, 0.1562, 0.6565, 0.1562, 0.6565, 0.1562, 0.7385, 0.125, 0.7385, 0.125, 0.6565, 0.125, 0.6565, 0.125, 0.7385, 0.09375, 0.7385, 0.09375, 0.6565, 0.09375, 0.6565, 0.09375, 0.7385, 0.0625, 0.7385, 0.0625, 0.6565, 0.0625, 0.6565, 0.0625, 0.7385, 0.03125, 0.7385, 0.03125, 0.6565, 0.03125, 0.6565, 0.03125, 0.7385, 0.0, 0.7385, 0.0, 0.6565, 1.0, 0.5, 1.0, 0.6494, 0.9688, 0.6494, 0.9688, 0.5, 0.9688, 0.5, 0.9688, 0.6494, 0.9375, 0.6494, 0.9375, 0.5, 0.9375, 0.5, 0.9375, 0.6494, 0.9062, 0.6494, 0.9062, 0.5, 0.9062, 0.5, 0.9062, 0.6494, 0.875, 0.6494, 0.875, 0.5, 0.875, 0.5, 0.875, 0.6494, 0.8438, 0.6494, 0.8438, 0.5, 0.8438, 0.5, 0.8438, 0.6494, 0.8125, 0.6494, 0.8125, 0.5, 0.8125, 0.5, 0.8125, 0.6494, 0.7812, 0.6494, 0.7812, 0.5, 0.7812, 0.5, 0.7812, 0.6494, 0.75, 0.6494, 0.75, 0.5, 0.75, 0.5, 0.75, 0.6494, 0.7188, 0.6494, 0.7188, 0.5, 0.7188, 0.5, 0.7188, 0.6494, 0.6875, 0.6494, 0.6875, 0.5, 0.6875, 0.5, 0.6875, 0.6494, 0.6562, 0.6494, 0.6562, 0.5, 0.6562, 0.5, 0.6562, 0.6494, 0.625, 0.6494, 0.625, 0.5, 0.625, 0.5, 0.625, 0.6494, 0.5938, 0.6494, 0.5938, 0.5, 0.5938, 0.5, 0.5938, 0.6494, 0.5625, 0.6494, 0.5625, 0.5, 0.5625, 0.5, 0.5625, 0.6494, 0.5312, 0.6494, 0.5312, 0.5, 0.5312, 0.5, 0.5312, 0.6494, 0.5, 0.6494, 0.5, 0.5, 0.5, 0.5, 0.5, 0.6494, 0.4688, 0.6494, 0.4688, 0.5, 0.4688, 0.5, 0.4688, 0.6494, 0.4375, 0.6494, 0.4375, 0.5, 0.4375, 0.5, 0.4375, 0.6494, 0.4062, 0.6494, 0.4062, 0.5, 0.4062, 0.5, 0.4062, 0.6494, 0.375, 0.6494, 0.375, 0.5, 0.375, 0.5, 0.375, 0.6494, 0.3438, 0.6494, 0.3438, 0.5, 0.3438, 0.5, 0.3438, 0.6494, 0.3125, 0.6494, 0.3125, 0.5, 0.3125, 0.5, 0.3125, 0.6494, 0.2812, 0.6494, 0.2812, 0.5, 0.2812, 0.5, 0.2812, 0.6494, 0.25, 0.6494, 0.25, 0.5, 0.25, 0.5, 0.25, 0.6494, 0.2188, 0.6494, 0.2188, 0.5, 0.2188, 0.5, 0.2188, 0.6494, 0.1875, 0.6494, 0.1875, 0.5, 0.1875, 0.5, 0.1875, 0.6494, 0.1562, 0.6494, 0.1562, 0.5, 0.1562, 0.5, 0.1562, 0.6494, 0.125, 0.6494, 0.125, 0.5, 0.125, 0.5, 0.125, 0.6494, 0.09375, 0.6494, 0.09375, 0.5, 0.09375, 0.5, 0.09375, 0.6494, 0.0625, 0.6494, 0.0625, 0.5, 0.0625, 0.5, 0.0625, 0.6494, 0.03125, 0.6494, 0.03125, 0.5, 0.03125, 0.5, 0.03125, 0.6494, 0.0, 0.6494, 0.0, 0.5])
me_cylinder.materials.append(mat_material_002)
me_cylinder.use_remesh_fix_poles = True
me_cylinder.use_remesh_preserve_attributes = False
me_cylinder.update()

# ---- objects
ob_light = bpy.data.objects.new('Light', light_light)
ob_camera = bpy.data.objects.new('Camera', cam_camera)
ob_cylinder = bpy.data.objects.new('Cylinder', me_cylinder)

# ---- transforms, parenting, visibility, modifiers, constraints
ob_light.location = (4.076, 1.005, 5.904)
ob_light.rotation_euler = (0.6503, 0.05522, 1.866)
ob_light.lock_rotations_4d = False
ob_light.empty_display_type = 'ARROWS'
ob_light.color = (0.0, 0.0, 0.0, 0.0)
ob_light.lineart.crease_threshold = 0.0
ob_camera.location = (7.359, -6.926, 4.958)
ob_camera.rotation_euler = (1.109, 0.0, 0.8149)
ob_camera.lock_rotations_4d = False
ob_camera.empty_display_type = 'ARROWS'
ob_camera.color = (0.0, 0.0, 0.0, 0.0)
ob_camera.display_type = 'WIRE'
ob_camera.lineart.crease_threshold = 0.0
ob_cylinder.location = (0.0, 0.0, 0.0)
ob_cylinder.scale = (0.4767, 0.4767, 2.438)

# ---- collection membership
col_collection.objects.link(ob_light)
col_collection.objects.link(ob_camera)
col_collection.objects.link(ob_cylinder)

# ---- scene / render settings (as saved in the file)
scene.camera = ob_camera
scene.frame_start = 1; scene.frame_end = 250; scene.frame_set(1)
scene.render.engine = 'CYCLES'
scene.cycles.use_denoising = False
scene.cycles.samples = 128
scene.cycles.sampling_pattern = 'TABULATED_SOBOL'
scene.cycles.use_adaptive_sampling = False
scene.cycles.use_light_tree = False
scene.view_settings.view_transform = 'Standard'
bpy.context.view_layer.update()
